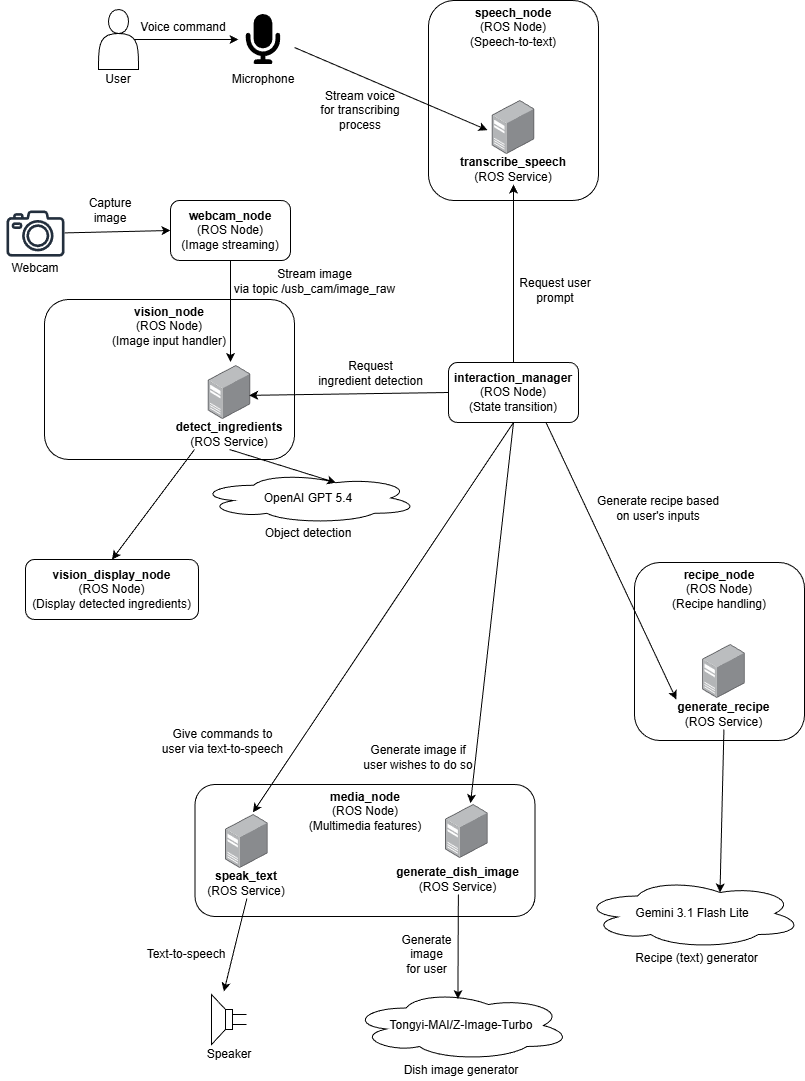

The diagram above was exported from draw.io. Its source (the exported page's mxGraphModel, read from the mxfile embedded in the PNG):
<mxGraphModel dx="816" dy="607" grid="0" gridSize="10" guides="1" tooltips="1" connect="1" arrows="1" fold="1" page="1" pageScale="1" pageWidth="850" pageHeight="1100" background="#ffffff" math="0" shadow="0">
  <root>
    <mxCell id="0" />
    <mxCell id="1" parent="0" />
    <mxCell id="7EEjdGi1n8ksyK5lMeqK-54" value="&lt;b&gt;speech_node&lt;/b&gt;&lt;div&gt;(ROS Node)&lt;/div&gt;&lt;div&gt;(Speech-to-text)&lt;/div&gt;" style="rounded=1;whiteSpace=wrap;html=1;align=center;verticalAlign=top;spacing=1;fontFamily=Helvetica;fontSize=12;fontColor=default;fillColor=none;gradientColor=none;" parent="1" vertex="1">
      <mxGeometry x="435" y="8" width="170" height="200" as="geometry" />
    </mxCell>
    <mxCell id="7EEjdGi1n8ksyK5lMeqK-44" value="&lt;b&gt;media_node&lt;/b&gt;&lt;div&gt;(ROS Node)&lt;/div&gt;&lt;div&gt;(Multimedia features)&lt;/div&gt;" style="rounded=1;whiteSpace=wrap;html=1;align=center;verticalAlign=top;spacing=1;fontFamily=Helvetica;fontSize=12;fontColor=default;fillColor=none;gradientColor=none;" parent="1" vertex="1">
      <mxGeometry x="201.5" y="792" width="340" height="132" as="geometry" />
    </mxCell>
    <mxCell id="7EEjdGi1n8ksyK5lMeqK-4" value="" style="edgeStyle=none;orthogonalLoop=1;jettySize=auto;html=1;rounded=0;exitX=0.9;exitY=0.5;exitDx=0;exitDy=0;exitPerimeter=0;" parent="1" source="7EEjdGi1n8ksyK5lMeqK-3" edge="1">
      <mxGeometry width="80" relative="1" as="geometry">
        <Array as="points" />
        <mxPoint x="125" y="46.65999999999997" as="sourcePoint" />
        <mxPoint x="245" y="47" as="targetPoint" />
      </mxGeometry>
    </mxCell>
    <mxCell id="7EEjdGi1n8ksyK5lMeqK-8" value="Voice command" style="text;html=1;whiteSpace=wrap;strokeColor=none;fillColor=none;align=center;verticalAlign=middle;rounded=0;" parent="1" vertex="1">
      <mxGeometry x="145" y="27" width="90" height="15" as="geometry" />
    </mxCell>
    <mxCell id="7EEjdGi1n8ksyK5lMeqK-18" value="" style="group" parent="1" connectable="0" vertex="1">
      <mxGeometry x="105" y="17" width="40" height="80" as="geometry" />
    </mxCell>
    <mxCell id="7EEjdGi1n8ksyK5lMeqK-3" value="" style="shape=actor;whiteSpace=wrap;html=1;" parent="7EEjdGi1n8ksyK5lMeqK-18" vertex="1">
      <mxGeometry width="40" height="60" as="geometry" />
    </mxCell>
    <mxCell id="7EEjdGi1n8ksyK5lMeqK-7" value="User" style="text;html=1;whiteSpace=wrap;strokeColor=none;fillColor=none;align=center;verticalAlign=middle;rounded=0;" parent="7EEjdGi1n8ksyK5lMeqK-18" vertex="1">
      <mxGeometry x="5" y="60" width="30" height="20" as="geometry" />
    </mxCell>
    <mxCell id="7EEjdGi1n8ksyK5lMeqK-27" value="" style="group" parent="1" connectable="0" vertex="1">
      <mxGeometry x="411.5" y="812" width="123.69999999999999" height="90" as="geometry" />
    </mxCell>
    <mxCell id="7EEjdGi1n8ksyK5lMeqK-24" value="" style="image;points=[];aspect=fixed;html=1;align=center;shadow=0;dashed=0;image=img/lib/allied_telesis/computer_and_terminals/Server_Desktop.svg;" parent="7EEjdGi1n8ksyK5lMeqK-27" vertex="1">
      <mxGeometry x="40.54999999999998" width="42.599999999999994" height="54" as="geometry" />
    </mxCell>
    <mxCell id="7EEjdGi1n8ksyK5lMeqK-32" value="" style="group" parent="1" connectable="0" vertex="1">
      <mxGeometry x="208.35000000000002" y="822" width="90" height="94" as="geometry" />
    </mxCell>
    <mxCell id="7EEjdGi1n8ksyK5lMeqK-31" value="" style="image;points=[];aspect=fixed;html=1;align=center;shadow=0;dashed=0;image=img/lib/allied_telesis/computer_and_terminals/Server_Desktop.svg;" parent="7EEjdGi1n8ksyK5lMeqK-32" vertex="1">
      <mxGeometry x="23.700000000000017" width="42.599999999999994" height="54" as="geometry" />
    </mxCell>
    <mxCell id="7EEjdGi1n8ksyK5lMeqK-49" value="&lt;b&gt;speak_text&lt;/b&gt;&lt;br&gt;&lt;div&gt;(ROS Service)&lt;/div&gt;" style="text;html=1;whiteSpace=wrap;strokeColor=none;fillColor=none;align=center;verticalAlign=middle;rounded=0;fontFamily=Helvetica;fontSize=12;fontColor=default;" parent="7EEjdGi1n8ksyK5lMeqK-32" vertex="1">
      <mxGeometry y="54" width="90" height="30" as="geometry" />
    </mxCell>
    <mxCell id="7EEjdGi1n8ksyK5lMeqK-33" value="" style="edgeStyle=none;orthogonalLoop=1;jettySize=auto;html=1;rounded=0;exitX=0.5;exitY=1;exitDx=0;exitDy=0;entryX=0.647;entryY=-0.06;entryDx=0;entryDy=0;entryPerimeter=0;" parent="1" source="7EEjdGi1n8ksyK5lMeqK-49" target="7EEjdGi1n8ksyK5lMeqK-35" edge="1">
      <mxGeometry width="80" relative="1" as="geometry">
        <Array as="points" />
        <mxPoint x="231.49940000000004" y="863.04" as="sourcePoint" />
        <mxPoint x="92.63999999999999" y="864" as="targetPoint" />
      </mxGeometry>
    </mxCell>
    <mxCell id="7EEjdGi1n8ksyK5lMeqK-34" value="" style="group" parent="1" connectable="0" vertex="1">
      <mxGeometry x="210.5" y="1002" width="50" height="70" as="geometry" />
    </mxCell>
    <mxCell id="7EEjdGi1n8ksyK5lMeqK-35" value="" style="pointerEvents=1;verticalLabelPosition=bottom;shadow=0;dashed=0;align=center;html=1;verticalAlign=top;shape=mxgraph.electrical.electro-mechanical.loudspeaker;flipH=1;" parent="7EEjdGi1n8ksyK5lMeqK-34" vertex="1">
      <mxGeometry x="7.5" width="35" height="50" as="geometry" />
    </mxCell>
    <mxCell id="7EEjdGi1n8ksyK5lMeqK-36" value="Speaker" style="text;html=1;whiteSpace=wrap;strokeColor=none;fillColor=none;align=center;verticalAlign=middle;rounded=0;" parent="7EEjdGi1n8ksyK5lMeqK-34" vertex="1">
      <mxGeometry y="50" width="50" height="20" as="geometry" />
    </mxCell>
    <mxCell id="7EEjdGi1n8ksyK5lMeqK-38" value="&lt;b&gt;interaction_manager&lt;/b&gt;&lt;div&gt;(ROS Node)&lt;br&gt;&lt;div&gt;(State transition)&lt;/div&gt;&lt;/div&gt;" style="rounded=1;whiteSpace=wrap;html=1;" parent="1" vertex="1">
      <mxGeometry x="455" y="370" width="130" height="60" as="geometry" />
    </mxCell>
    <mxCell id="7EEjdGi1n8ksyK5lMeqK-39" value="" style="edgeStyle=none;orthogonalLoop=1;jettySize=auto;html=1;rounded=0;exitX=0.5;exitY=0;exitDx=0;exitDy=0;entryX=0.5;entryY=1;entryDx=0;entryDy=0;" parent="1" source="7EEjdGi1n8ksyK5lMeqK-38" target="7EEjdGi1n8ksyK5lMeqK-57" edge="1">
      <mxGeometry width="80" relative="1" as="geometry">
        <Array as="points" />
        <mxPoint x="520" y="310" as="sourcePoint" />
        <mxPoint x="657" y="270" as="targetPoint" />
      </mxGeometry>
    </mxCell>
    <mxCell id="7EEjdGi1n8ksyK5lMeqK-45" value="Text-to-speech" style="text;html=1;whiteSpace=wrap;strokeColor=none;fillColor=none;align=center;verticalAlign=middle;rounded=0;" parent="1" vertex="1">
      <mxGeometry x="148" y="954" width="90" height="15" as="geometry" />
    </mxCell>
    <mxCell id="7EEjdGi1n8ksyK5lMeqK-50" value="&lt;b&gt;generate_dish_image&lt;/b&gt;&lt;br&gt;&lt;div&gt;(ROS Service)&lt;/div&gt;" style="text;html=1;whiteSpace=wrap;strokeColor=none;fillColor=none;align=center;verticalAlign=middle;rounded=0;fontFamily=Helvetica;fontSize=12;fontColor=default;" parent="1" vertex="1">
      <mxGeometry x="401.5" y="872" width="126.85" height="30" as="geometry" />
    </mxCell>
    <mxCell id="7EEjdGi1n8ksyK5lMeqK-59" value="" style="group" parent="1" connectable="0" vertex="1">
      <mxGeometry x="465" y="108" width="110" height="84" as="geometry" />
    </mxCell>
    <mxCell id="7EEjdGi1n8ksyK5lMeqK-56" value="" style="image;points=[];aspect=fixed;html=1;align=center;shadow=0;dashed=0;image=img/lib/allied_telesis/computer_and_terminals/Server_Desktop.svg;movable=1;resizable=1;rotatable=1;deletable=1;editable=1;locked=0;connectable=1;" parent="7EEjdGi1n8ksyK5lMeqK-59" vertex="1">
      <mxGeometry x="33.70000000000002" width="42.599999999999994" height="54" as="geometry" />
    </mxCell>
    <mxCell id="7EEjdGi1n8ksyK5lMeqK-57" value="&lt;b&gt;transcribe_speech&lt;/b&gt;&lt;br&gt;&lt;div&gt;(ROS Service)&lt;/div&gt;" style="text;html=1;whiteSpace=wrap;strokeColor=none;fillColor=none;align=center;verticalAlign=middle;rounded=0;fontFamily=Helvetica;fontSize=12;fontColor=default;movable=1;resizable=1;rotatable=1;deletable=1;editable=1;locked=0;connectable=1;" parent="7EEjdGi1n8ksyK5lMeqK-59" vertex="1">
      <mxGeometry y="54" width="110" height="30" as="geometry" />
    </mxCell>
    <mxCell id="7EEjdGi1n8ksyK5lMeqK-61" value="" style="edgeStyle=none;orthogonalLoop=1;jettySize=auto;html=1;rounded=0;" parent="1" edge="1">
      <mxGeometry width="80" relative="1" as="geometry">
        <Array as="points" />
        <mxPoint x="301" y="55" as="sourcePoint" />
        <mxPoint x="494" y="137.66" as="targetPoint" />
      </mxGeometry>
    </mxCell>
    <mxCell id="7EEjdGi1n8ksyK5lMeqK-66" value="" style="group" parent="1" connectable="0" vertex="1">
      <mxGeometry x="235" y="22" width="70" height="75" as="geometry" />
    </mxCell>
    <mxCell id="7EEjdGi1n8ksyK5lMeqK-5" value="" style="editableCssRules=path;shape=image;aspect=fixed;image=data:image/svg+xml,(base64 omitted: 1148 chars);connectable=0;movable=1;verticalLabelPosition=bottom;resizable=1;rotatable=0;cloneable=0;deletable=1;recursiveResize=0;imageBackground=none;verticalAlign=top;dashed=1;" parent="7EEjdGi1n8ksyK5lMeqK-66" vertex="1">
      <mxGeometry x="10" width="50" height="50" as="geometry" />
    </mxCell>
    <mxCell id="7EEjdGi1n8ksyK5lMeqK-37" value="Microphone" style="text;html=1;whiteSpace=wrap;strokeColor=none;fillColor=none;align=center;verticalAlign=middle;rounded=0;" parent="7EEjdGi1n8ksyK5lMeqK-66" vertex="1">
      <mxGeometry y="55" width="70" height="20" as="geometry" />
    </mxCell>
    <mxCell id="7EEjdGi1n8ksyK5lMeqK-83" value="" style="group" parent="1" connectable="0" vertex="1">
      <mxGeometry x="205" y="480" width="220" height="90" as="geometry" />
    </mxCell>
    <mxCell id="7EEjdGi1n8ksyK5lMeqK-80" value="OpenAI GPT 5.4" style="ellipse;shape=cloud;whiteSpace=wrap;html=1;" parent="7EEjdGi1n8ksyK5lMeqK-83" vertex="1">
      <mxGeometry width="220" height="51" as="geometry" />
    </mxCell>
    <mxCell id="7EEjdGi1n8ksyK5lMeqK-81" value="Object detection" style="text;html=1;whiteSpace=wrap;strokeColor=none;fillColor=none;align=center;verticalAlign=middle;rounded=0;" parent="7EEjdGi1n8ksyK5lMeqK-83" vertex="1">
      <mxGeometry x="50" y="51" width="120" height="20" as="geometry" />
    </mxCell>
    <mxCell id="7EEjdGi1n8ksyK5lMeqK-86" value="" style="group" parent="1" connectable="0" vertex="1">
      <mxGeometry x="357.5" y="998" width="220" height="90" as="geometry" />
    </mxCell>
    <mxCell id="7EEjdGi1n8ksyK5lMeqK-87" value="Tongyi-MAI/Z-Image-Turbo" style="ellipse;shape=cloud;whiteSpace=wrap;html=1;" parent="7EEjdGi1n8ksyK5lMeqK-86" vertex="1">
      <mxGeometry width="220" height="70" as="geometry" />
    </mxCell>
    <mxCell id="7EEjdGi1n8ksyK5lMeqK-88" value="Dish image generator" style="text;html=1;whiteSpace=wrap;strokeColor=none;fillColor=none;align=center;verticalAlign=middle;rounded=0;" parent="7EEjdGi1n8ksyK5lMeqK-86" vertex="1">
      <mxGeometry x="50" y="70" width="120" height="20" as="geometry" />
    </mxCell>
    <mxCell id="7EEjdGi1n8ksyK5lMeqK-89" value="" style="edgeStyle=none;orthogonalLoop=1;jettySize=auto;html=1;rounded=0;exitX=0.5;exitY=1;exitDx=0;exitDy=0;entryX=0.625;entryY=0.2;entryDx=0;entryDy=0;entryPerimeter=0;" parent="1" source="32" target="7EEjdGi1n8ksyK5lMeqK-80" edge="1">
      <mxGeometry width="80" relative="1" as="geometry">
        <Array as="points" />
        <mxPoint x="277.92940000000004" y="479" as="sourcePoint" />
        <mxPoint x="139.07" y="479.96000000000004" as="targetPoint" />
      </mxGeometry>
    </mxCell>
    <mxCell id="7EEjdGi1n8ksyK5lMeqK-90" value="" style="group" parent="1" connectable="0" vertex="1">
      <mxGeometry x="589" y="886" width="220" height="90" as="geometry" />
    </mxCell>
    <mxCell id="7EEjdGi1n8ksyK5lMeqK-91" value="Gemini 3.1 Flash Lite" style="ellipse;shape=cloud;whiteSpace=wrap;html=1;" parent="7EEjdGi1n8ksyK5lMeqK-90" vertex="1">
      <mxGeometry width="220" height="70" as="geometry" />
    </mxCell>
    <mxCell id="7EEjdGi1n8ksyK5lMeqK-92" value="Recipe (text) generator" style="text;html=1;whiteSpace=wrap;strokeColor=none;fillColor=none;align=center;verticalAlign=middle;rounded=0;" parent="7EEjdGi1n8ksyK5lMeqK-90" vertex="1">
      <mxGeometry x="50" y="70" width="129" height="20" as="geometry" />
    </mxCell>
    <mxCell id="7EEjdGi1n8ksyK5lMeqK-98" value="" style="edgeStyle=none;orthogonalLoop=1;jettySize=auto;html=1;rounded=0;entryX=0.625;entryY=0.2;entryDx=0;entryDy=0;entryPerimeter=0;exitX=0.5;exitY=1;exitDx=0;exitDy=0;" parent="1" source="13" target="7EEjdGi1n8ksyK5lMeqK-91" edge="1">
      <mxGeometry width="80" relative="1" as="geometry">
        <Array as="points" />
        <mxPoint x="734" y="754" as="sourcePoint" />
        <mxPoint x="586" y="756.95" as="targetPoint" />
      </mxGeometry>
    </mxCell>
    <mxCell id="2" style="edgeStyle=none;html=1;entryX=0.486;entryY=0.122;entryDx=0;entryDy=0;entryPerimeter=0;" parent="1" source="7EEjdGi1n8ksyK5lMeqK-50" target="7EEjdGi1n8ksyK5lMeqK-87" edge="1">
      <mxGeometry relative="1" as="geometry" />
    </mxCell>
    <mxCell id="3" value="Generate&lt;div&gt;image&lt;/div&gt;&lt;div&gt;for user&lt;/div&gt;" style="text;html=1;whiteSpace=wrap;strokeColor=none;fillColor=none;align=center;verticalAlign=middle;rounded=0;" parent="1" vertex="1">
      <mxGeometry x="400.5" y="939" width="65" height="46" as="geometry" />
    </mxCell>
    <mxCell id="4" style="edgeStyle=none;html=1;exitX=0.5;exitY=1;exitDx=0;exitDy=0;entryX=0.645;entryY=-0.04;entryDx=0;entryDy=0;entryPerimeter=0;" parent="1" source="7EEjdGi1n8ksyK5lMeqK-38" target="7EEjdGi1n8ksyK5lMeqK-31" edge="1">
      <mxGeometry relative="1" as="geometry" />
    </mxCell>
    <mxCell id="5" value="Give commands to user via text-to-speech" style="text;html=1;whiteSpace=wrap;strokeColor=none;fillColor=none;align=center;verticalAlign=middle;rounded=0;" parent="1" vertex="1">
      <mxGeometry x="167" y="726" width="125" height="46" as="geometry" />
    </mxCell>
    <mxCell id="6" style="edgeStyle=none;html=1;exitX=0.5;exitY=1;exitDx=0;exitDy=0;entryX=0.586;entryY=-0.024;entryDx=0;entryDy=0;entryPerimeter=0;" parent="1" source="7EEjdGi1n8ksyK5lMeqK-38" target="7EEjdGi1n8ksyK5lMeqK-24" edge="1">
      <mxGeometry relative="1" as="geometry">
        <mxPoint x="798" y="523" as="sourcePoint" />
        <mxPoint x="497" y="686" as="targetPoint" />
      </mxGeometry>
    </mxCell>
    <mxCell id="7" value="Generate image if user wishes to do so" style="text;html=1;whiteSpace=wrap;strokeColor=none;fillColor=none;align=center;verticalAlign=middle;rounded=0;" parent="1" vertex="1">
      <mxGeometry x="366" y="742" width="118" height="46" as="geometry" />
    </mxCell>
    <mxCell id="8" value="&lt;b&gt;recipe_node&lt;/b&gt;&lt;div&gt;(ROS Node)&lt;/div&gt;&lt;div&gt;(Recipe handling)&lt;/div&gt;" style="rounded=1;whiteSpace=wrap;html=1;align=center;verticalAlign=top;spacing=1;fontFamily=Helvetica;fontSize=12;fontColor=default;fillColor=none;gradientColor=none;" parent="1" vertex="1">
      <mxGeometry x="641" y="570" width="170" height="178" as="geometry" />
    </mxCell>
    <mxCell id="15" value="" style="group" parent="1" vertex="1" connectable="0">
      <mxGeometry x="667.005" y="652" width="126.85000000000002" height="90" as="geometry" />
    </mxCell>
    <mxCell id="11" value="" style="group" parent="15" connectable="0" vertex="1">
      <mxGeometry x="1.5749999999999318" width="123.69999999999999" height="90" as="geometry" />
    </mxCell>
    <mxCell id="12" value="" style="image;points=[];aspect=fixed;html=1;align=center;shadow=0;dashed=0;image=img/lib/allied_telesis/computer_and_terminals/Server_Desktop.svg;" parent="11" vertex="1">
      <mxGeometry x="40.54999999999998" width="42.599999999999994" height="54" as="geometry" />
    </mxCell>
    <mxCell id="13" value="&lt;b&gt;generate_recipe&lt;/b&gt;&lt;br&gt;&lt;div&gt;(ROS Service)&lt;/div&gt;" style="text;html=1;whiteSpace=wrap;strokeColor=none;fillColor=none;align=center;verticalAlign=middle;rounded=0;fontFamily=Helvetica;fontSize=12;fontColor=default;" parent="15" vertex="1">
      <mxGeometry y="55" width="126.85" height="30" as="geometry" />
    </mxCell>
    <mxCell id="16" style="edgeStyle=none;html=1;exitX=0.75;exitY=1;exitDx=0;exitDy=0;entryX=0.125;entryY=0;entryDx=0;entryDy=0;entryPerimeter=0;" parent="1" source="7EEjdGi1n8ksyK5lMeqK-38" target="13" edge="1">
      <mxGeometry relative="1" as="geometry">
        <mxPoint x="826" y="418" as="sourcePoint" />
        <mxPoint x="743" y="572" as="targetPoint" />
      </mxGeometry>
    </mxCell>
    <mxCell id="17" value="Generate recipe based on user's inputs" style="text;html=1;whiteSpace=wrap;strokeColor=none;fillColor=none;align=center;verticalAlign=middle;rounded=0;" parent="1" vertex="1">
      <mxGeometry x="598" y="493" width="134" height="46" as="geometry" />
    </mxCell>
    <mxCell id="34" style="edgeStyle=none;html=1;exitX=0.5;exitY=1;exitDx=0;exitDy=0;" parent="1" source="22" edge="1">
      <mxGeometry relative="1" as="geometry">
        <mxPoint x="237" y="369.51036071777344" as="targetPoint" />
      </mxGeometry>
    </mxCell>
    <mxCell id="22" value="&lt;b&gt;webcam_node&lt;/b&gt;&lt;div&gt;(ROS Node)&lt;br&gt;&lt;div&gt;(Image streaming)&lt;/div&gt;&lt;/div&gt;" style="rounded=1;whiteSpace=wrap;html=1;" parent="1" vertex="1">
      <mxGeometry x="177" y="208" width="120" height="60" as="geometry" />
    </mxCell>
    <mxCell id="23" value="" style="edgeStyle=none;orthogonalLoop=1;jettySize=auto;html=1;rounded=0;entryX=0;entryY=0.5;entryDx=0;entryDy=0;" parent="1" target="22" edge="1">
      <mxGeometry width="80" relative="1" as="geometry">
        <Array as="points" />
        <mxPoint x="70.97714285714278" y="240.39533121693114" as="sourcePoint" />
        <mxPoint x="187" y="238" as="targetPoint" />
      </mxGeometry>
    </mxCell>
    <mxCell id="24" value="Stream image&lt;div&gt;via topic&amp;nbsp;/usb_cam/image_raw&lt;/div&gt;" style="text;html=1;whiteSpace=wrap;strokeColor=none;fillColor=none;align=center;verticalAlign=middle;rounded=0;" parent="1" vertex="1">
      <mxGeometry x="225.35" y="270" width="193" height="37" as="geometry" />
    </mxCell>
    <mxCell id="25" value="Capture&lt;div&gt;image&lt;/div&gt;" style="text;html=1;whiteSpace=wrap;strokeColor=none;fillColor=none;align=center;verticalAlign=middle;rounded=0;" parent="1" vertex="1">
      <mxGeometry x="67" y="198" width="100" height="40" as="geometry" />
    </mxCell>
    <mxCell id="26" value="" style="group" parent="1" connectable="0" vertex="1">
      <mxGeometry x="7" y="218" width="70" height="66.10000000000002" as="geometry" />
    </mxCell>
    <mxCell id="27" value="" style="sketch=0;outlineConnect=0;fontColor=#232F3E;gradientColor=none;fillColor=#232F3D;strokeColor=none;dashed=0;verticalLabelPosition=bottom;verticalAlign=top;align=center;html=1;fontSize=12;fontStyle=0;aspect=fixed;pointerEvents=1;shape=mxgraph.aws4.camera2;spacing=1;fontFamily=Helvetica;" parent="26" vertex="1">
      <mxGeometry x="6" width="58" height="46.1" as="geometry" />
    </mxCell>
    <mxCell id="28" value="Webcam" style="text;html=1;whiteSpace=wrap;strokeColor=none;fillColor=none;align=center;verticalAlign=middle;rounded=0;" parent="26" vertex="1">
      <mxGeometry y="50" width="70" height="16.1" as="geometry" />
    </mxCell>
    <mxCell id="30" value="&lt;b&gt;vision_node&lt;/b&gt;&lt;div&gt;(ROS Node)&lt;/div&gt;&lt;div&gt;(Image input handler)&lt;/div&gt;" style="rounded=1;whiteSpace=wrap;html=1;align=center;verticalAlign=top;spacing=1;fontFamily=Helvetica;fontSize=12;fontColor=default;fillColor=none;gradientColor=none;" parent="1" vertex="1">
      <mxGeometry x="51" y="307" width="250" height="160" as="geometry" />
    </mxCell>
    <mxCell id="31" value="" style="group" parent="1" connectable="0" vertex="1">
      <mxGeometry x="166" y="373" width="140" height="84" as="geometry" />
    </mxCell>
    <mxCell id="32" value="&lt;b&gt;detect_ingredients&lt;/b&gt;&lt;div&gt;(ROS Service)&lt;/div&gt;" style="text;html=1;whiteSpace=wrap;strokeColor=none;fillColor=none;align=center;verticalAlign=middle;rounded=0;fontFamily=Helvetica;fontSize=12;fontColor=default;" parent="31" vertex="1">
      <mxGeometry y="54" width="140" height="30" as="geometry" />
    </mxCell>
    <mxCell id="33" value="" style="image;points=[];aspect=fixed;html=1;align=center;shadow=0;dashed=0;image=img/lib/allied_telesis/computer_and_terminals/Server_Desktop.svg;" parent="31" vertex="1">
      <mxGeometry x="48.69999999999999" width="42.599999999999994" height="54" as="geometry" />
    </mxCell>
    <mxCell id="35" style="edgeStyle=none;html=1;exitX=0;exitY=0.5;exitDx=0;exitDy=0;entryX=0.962;entryY=0.553;entryDx=0;entryDy=0;entryPerimeter=0;" parent="1" source="7EEjdGi1n8ksyK5lMeqK-38" target="33" edge="1">
      <mxGeometry relative="1" as="geometry" />
    </mxCell>
    <mxCell id="36" value="Request&lt;div&gt;ingredient detection&lt;/div&gt;" style="text;html=1;whiteSpace=wrap;strokeColor=none;fillColor=none;align=center;verticalAlign=middle;rounded=0;" parent="1" vertex="1">
      <mxGeometry x="322.5" y="362" width="109" height="37" as="geometry" />
    </mxCell>
    <mxCell id="38" value="&lt;b&gt;vision_display_node&lt;/b&gt;&lt;div&gt;(ROS Node)&lt;br&gt;&lt;div&gt;(Display detected ingredients)&lt;/div&gt;&lt;/div&gt;" style="rounded=1;whiteSpace=wrap;html=1;" parent="1" vertex="1">
      <mxGeometry x="32" y="567" width="173" height="60" as="geometry" />
    </mxCell>
    <mxCell id="39" style="edgeStyle=none;html=1;exitX=0.25;exitY=1;exitDx=0;exitDy=0;entryX=0.5;entryY=0;entryDx=0;entryDy=0;" parent="1" source="32" target="38" edge="1">
      <mxGeometry relative="1" as="geometry" />
    </mxCell>
    <mxCell id="40" value="Request user prompt" style="text;html=1;whiteSpace=wrap;strokeColor=none;fillColor=none;align=center;verticalAlign=middle;rounded=0;" vertex="1" parent="1">
      <mxGeometry x="517" y="284.1" width="90" height="28" as="geometry" />
    </mxCell>
    <mxCell id="41" value="Stream voice&lt;div&gt;for transcribing&lt;/div&gt;&lt;div&gt;process&lt;/div&gt;" style="text;html=1;whiteSpace=wrap;strokeColor=none;fillColor=none;align=center;verticalAlign=middle;rounded=0;" vertex="1" parent="1">
      <mxGeometry x="321.5" y="95" width="90" height="46" as="geometry" />
    </mxCell>
  </root>
</mxGraphModel>